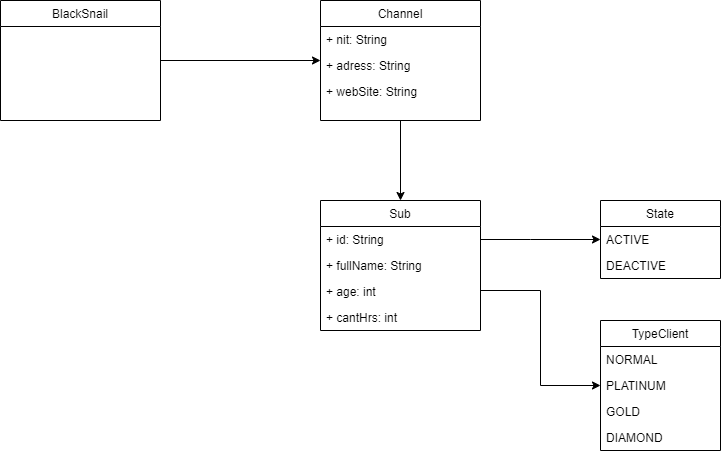

The diagram above was exported from draw.io. Its source (the exported page's mxGraphModel, read from the mxfile embedded in the PNG):
<mxGraphModel dx="1038" dy="539" grid="1" gridSize="10" guides="1" tooltips="1" connect="1" arrows="1" fold="1" page="0" pageScale="1" pageWidth="827" pageHeight="1169" math="0" shadow="0">
  <root>
    <mxCell id="0" />
    <mxCell id="1" parent="0" />
    <mxCell id="flbz_0zCA1_psGxK0gSI-23" style="edgeStyle=orthogonalEdgeStyle;rounded=0;orthogonalLoop=1;jettySize=auto;html=1;" parent="1" source="flbz_0zCA1_psGxK0gSI-1" target="flbz_0zCA1_psGxK0gSI-5" edge="1">
      <mxGeometry relative="1" as="geometry" />
    </mxCell>
    <mxCell id="flbz_0zCA1_psGxK0gSI-1" value="BlackSnail" style="swimlane;fontStyle=0;childLayout=stackLayout;horizontal=1;startSize=26;fillColor=none;horizontalStack=0;resizeParent=1;resizeParentMax=0;resizeLast=0;collapsible=1;marginBottom=0;" parent="1" vertex="1">
      <mxGeometry y="120" width="160" height="120" as="geometry" />
    </mxCell>
    <mxCell id="flbz_0zCA1_psGxK0gSI-24" style="edgeStyle=orthogonalEdgeStyle;rounded=0;orthogonalLoop=1;jettySize=auto;html=1;" parent="1" source="flbz_0zCA1_psGxK0gSI-5" target="flbz_0zCA1_psGxK0gSI-9" edge="1">
      <mxGeometry relative="1" as="geometry" />
    </mxCell>
    <mxCell id="flbz_0zCA1_psGxK0gSI-5" value="Channel" style="swimlane;fontStyle=0;childLayout=stackLayout;horizontal=1;startSize=26;fillColor=none;horizontalStack=0;resizeParent=1;resizeParentMax=0;resizeLast=0;collapsible=1;marginBottom=0;" parent="1" vertex="1">
      <mxGeometry x="320" y="120" width="160" height="120" as="geometry" />
    </mxCell>
    <mxCell id="flbz_0zCA1_psGxK0gSI-6" value="+ nit: String" style="text;strokeColor=none;fillColor=none;align=left;verticalAlign=top;spacingLeft=4;spacingRight=4;overflow=hidden;rotatable=0;points=[[0,0.5],[1,0.5]];portConstraint=eastwest;" parent="flbz_0zCA1_psGxK0gSI-5" vertex="1">
      <mxGeometry y="26" width="160" height="26" as="geometry" />
    </mxCell>
    <mxCell id="flbz_0zCA1_psGxK0gSI-7" value="+ adress: String" style="text;strokeColor=none;fillColor=none;align=left;verticalAlign=top;spacingLeft=4;spacingRight=4;overflow=hidden;rotatable=0;points=[[0,0.5],[1,0.5]];portConstraint=eastwest;" parent="flbz_0zCA1_psGxK0gSI-5" vertex="1">
      <mxGeometry y="52" width="160" height="26" as="geometry" />
    </mxCell>
    <mxCell id="flbz_0zCA1_psGxK0gSI-8" value="+ webSite: String" style="text;strokeColor=none;fillColor=none;align=left;verticalAlign=top;spacingLeft=4;spacingRight=4;overflow=hidden;rotatable=0;points=[[0,0.5],[1,0.5]];portConstraint=eastwest;" parent="flbz_0zCA1_psGxK0gSI-5" vertex="1">
      <mxGeometry y="78" width="160" height="42" as="geometry" />
    </mxCell>
    <mxCell id="flbz_0zCA1_psGxK0gSI-25" style="edgeStyle=orthogonalEdgeStyle;rounded=0;orthogonalLoop=1;jettySize=auto;html=1;" parent="1" source="flbz_0zCA1_psGxK0gSI-9" target="flbz_0zCA1_psGxK0gSI-14" edge="1">
      <mxGeometry relative="1" as="geometry">
        <Array as="points">
          <mxPoint x="530" y="359" />
          <mxPoint x="530" y="359" />
        </Array>
      </mxGeometry>
    </mxCell>
    <mxCell id="flbz_0zCA1_psGxK0gSI-27" style="edgeStyle=orthogonalEdgeStyle;rounded=0;orthogonalLoop=1;jettySize=auto;html=1;" parent="1" source="flbz_0zCA1_psGxK0gSI-9" target="flbz_0zCA1_psGxK0gSI-18" edge="1">
      <mxGeometry relative="1" as="geometry">
        <Array as="points">
          <mxPoint x="540" y="410" />
          <mxPoint x="540" y="505" />
        </Array>
      </mxGeometry>
    </mxCell>
    <mxCell id="flbz_0zCA1_psGxK0gSI-9" value="Sub" style="swimlane;fontStyle=0;childLayout=stackLayout;horizontal=1;startSize=26;fillColor=none;horizontalStack=0;resizeParent=1;resizeParentMax=0;resizeLast=0;collapsible=1;marginBottom=0;" parent="1" vertex="1">
      <mxGeometry x="320" y="320" width="160" height="130" as="geometry" />
    </mxCell>
    <mxCell id="flbz_0zCA1_psGxK0gSI-10" value="+ id: String" style="text;strokeColor=none;fillColor=none;align=left;verticalAlign=top;spacingLeft=4;spacingRight=4;overflow=hidden;rotatable=0;points=[[0,0.5],[1,0.5]];portConstraint=eastwest;" parent="flbz_0zCA1_psGxK0gSI-9" vertex="1">
      <mxGeometry y="26" width="160" height="26" as="geometry" />
    </mxCell>
    <mxCell id="flbz_0zCA1_psGxK0gSI-11" value="+ fullName: String" style="text;strokeColor=none;fillColor=none;align=left;verticalAlign=top;spacingLeft=4;spacingRight=4;overflow=hidden;rotatable=0;points=[[0,0.5],[1,0.5]];portConstraint=eastwest;" parent="flbz_0zCA1_psGxK0gSI-9" vertex="1">
      <mxGeometry y="52" width="160" height="26" as="geometry" />
    </mxCell>
    <mxCell id="flbz_0zCA1_psGxK0gSI-12" value="+ age: int" style="text;strokeColor=none;fillColor=none;align=left;verticalAlign=top;spacingLeft=4;spacingRight=4;overflow=hidden;rotatable=0;points=[[0,0.5],[1,0.5]];portConstraint=eastwest;" parent="flbz_0zCA1_psGxK0gSI-9" vertex="1">
      <mxGeometry y="78" width="160" height="26" as="geometry" />
    </mxCell>
    <mxCell id="flbz_0zCA1_psGxK0gSI-13" value="+ cantHrs: int" style="text;strokeColor=none;fillColor=none;align=left;verticalAlign=top;spacingLeft=4;spacingRight=4;overflow=hidden;rotatable=0;points=[[0,0.5],[1,0.5]];portConstraint=eastwest;" parent="flbz_0zCA1_psGxK0gSI-9" vertex="1">
      <mxGeometry y="104" width="160" height="26" as="geometry" />
    </mxCell>
    <mxCell id="flbz_0zCA1_psGxK0gSI-14" value="State" style="swimlane;fontStyle=0;childLayout=stackLayout;horizontal=1;startSize=26;fillColor=none;horizontalStack=0;resizeParent=1;resizeParentMax=0;resizeLast=0;collapsible=1;marginBottom=0;" parent="1" vertex="1">
      <mxGeometry x="600" y="320" width="120" height="78" as="geometry" />
    </mxCell>
    <mxCell id="flbz_0zCA1_psGxK0gSI-15" value="ACTIVE" style="text;strokeColor=none;fillColor=none;align=left;verticalAlign=top;spacingLeft=4;spacingRight=4;overflow=hidden;rotatable=0;points=[[0,0.5],[1,0.5]];portConstraint=eastwest;" parent="flbz_0zCA1_psGxK0gSI-14" vertex="1">
      <mxGeometry y="26" width="120" height="26" as="geometry" />
    </mxCell>
    <mxCell id="flbz_0zCA1_psGxK0gSI-17" value="DEACTIVE" style="text;strokeColor=none;fillColor=none;align=left;verticalAlign=top;spacingLeft=4;spacingRight=4;overflow=hidden;rotatable=0;points=[[0,0.5],[1,0.5]];portConstraint=eastwest;" parent="flbz_0zCA1_psGxK0gSI-14" vertex="1">
      <mxGeometry y="52" width="120" height="26" as="geometry" />
    </mxCell>
    <mxCell id="flbz_0zCA1_psGxK0gSI-18" value="TypeClient" style="swimlane;fontStyle=0;childLayout=stackLayout;horizontal=1;startSize=26;fillColor=none;horizontalStack=0;resizeParent=1;resizeParentMax=0;resizeLast=0;collapsible=1;marginBottom=0;" parent="1" vertex="1">
      <mxGeometry x="600" y="440" width="120" height="130" as="geometry" />
    </mxCell>
    <mxCell id="flbz_0zCA1_psGxK0gSI-19" value="NORMAL" style="text;strokeColor=none;fillColor=none;align=left;verticalAlign=top;spacingLeft=4;spacingRight=4;overflow=hidden;rotatable=0;points=[[0,0.5],[1,0.5]];portConstraint=eastwest;" parent="flbz_0zCA1_psGxK0gSI-18" vertex="1">
      <mxGeometry y="26" width="120" height="26" as="geometry" />
    </mxCell>
    <mxCell id="flbz_0zCA1_psGxK0gSI-20" value="PLATINUM" style="text;strokeColor=none;fillColor=none;align=left;verticalAlign=top;spacingLeft=4;spacingRight=4;overflow=hidden;rotatable=0;points=[[0,0.5],[1,0.5]];portConstraint=eastwest;" parent="flbz_0zCA1_psGxK0gSI-18" vertex="1">
      <mxGeometry y="52" width="120" height="26" as="geometry" />
    </mxCell>
    <mxCell id="flbz_0zCA1_psGxK0gSI-21" value="GOLD" style="text;strokeColor=none;fillColor=none;align=left;verticalAlign=top;spacingLeft=4;spacingRight=4;overflow=hidden;rotatable=0;points=[[0,0.5],[1,0.5]];portConstraint=eastwest;" parent="flbz_0zCA1_psGxK0gSI-18" vertex="1">
      <mxGeometry y="78" width="120" height="26" as="geometry" />
    </mxCell>
    <mxCell id="flbz_0zCA1_psGxK0gSI-22" value="DIAMOND" style="text;strokeColor=none;fillColor=none;align=left;verticalAlign=top;spacingLeft=4;spacingRight=4;overflow=hidden;rotatable=0;points=[[0,0.5],[1,0.5]];portConstraint=eastwest;" parent="flbz_0zCA1_psGxK0gSI-18" vertex="1">
      <mxGeometry y="104" width="120" height="26" as="geometry" />
    </mxCell>
  </root>
</mxGraphModel>